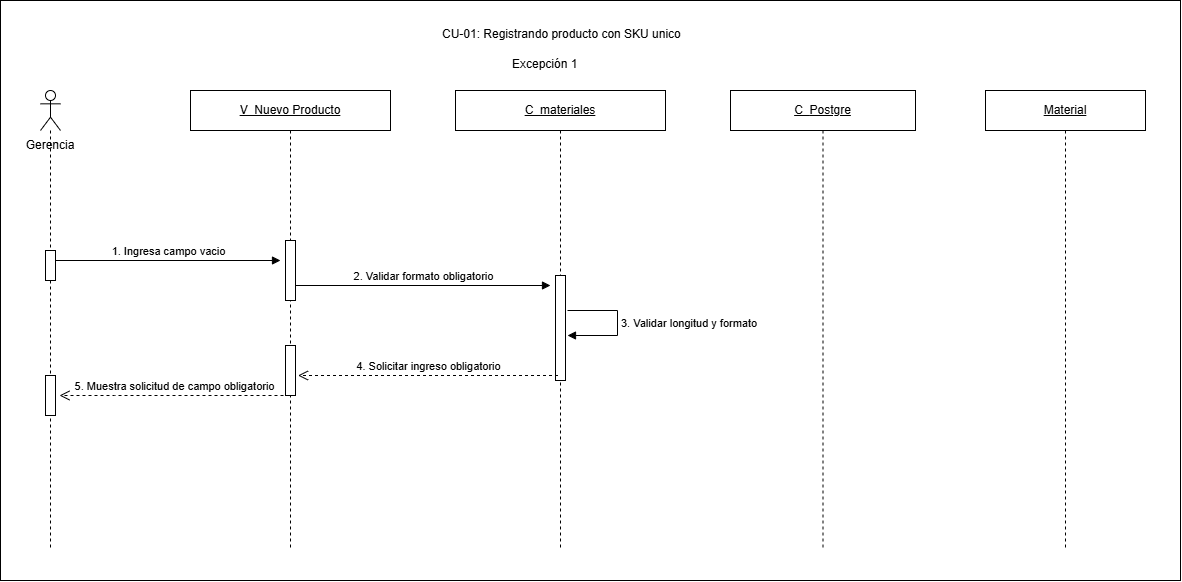

The diagram above was exported from draw.io. Its source (the exported page's mxGraphModel, read from the mxfile embedded in the PNG):
<mxGraphModel dx="1597" dy="788" grid="1" gridSize="10" guides="1" tooltips="1" connect="1" arrows="1" fold="1" page="1" pageScale="1" pageWidth="827" pageHeight="1169" math="0" shadow="0">
  <root>
    <mxCell id="0" />
    <mxCell id="1" parent="0" />
    <mxCell id="1jWFSSdgAM0ZNCAUijvu-1" parent="1" style="rounded=0;whiteSpace=wrap;html=1;" value="" vertex="1">
      <mxGeometry height="580" width="1180" x="240" y="95" as="geometry" />
    </mxCell>
    <mxCell id="1jWFSSdgAM0ZNCAUijvu-2" parent="1" style="text;html=1;whiteSpace=wrap;strokeColor=none;fillColor=none;align=center;verticalAlign=middle;rounded=0;" value="Gerencia" vertex="1">
      <mxGeometry height="30" width="80" x="250" y="225" as="geometry" />
    </mxCell>
    <mxCell id="1jWFSSdgAM0ZNCAUijvu-3" parent="1" style="shape=umlLifeline;perimeter=lifelinePerimeter;whiteSpace=wrap;html=1;container=1;dropTarget=0;collapsible=0;recursiveResize=0;outlineConnect=0;portConstraint=eastwest;participant=umlActor;" value="" vertex="1">
      <mxGeometry height="460" width="20" x="280" y="185" as="geometry" />
    </mxCell>
    <mxCell id="1jWFSSdgAM0ZNCAUijvu-4" parent="1jWFSSdgAM0ZNCAUijvu-3" style="html=1;points=[[0,0,0,0,5],[0,1,0,0,-5],[1,0,0,0,5],[1,1,0,0,-5]];perimeter=orthogonalPerimeter;outlineConnect=0;targetShapes=umlLifeline;portConstraint=eastwest;" value="" vertex="1">
      <mxGeometry height="30" width="10" x="5" y="160" as="geometry" />
    </mxCell>
    <mxCell id="1jWFSSdgAM0ZNCAUijvu-5" parent="1jWFSSdgAM0ZNCAUijvu-3" style="html=1;points=[[0,0,0,0,5],[0,1,0,0,-5],[1,0,0,0,5],[1,1,0,0,-5]];perimeter=orthogonalPerimeter;outlineConnect=0;targetShapes=umlLifeline;portConstraint=eastwest;" value="" vertex="1">
      <mxGeometry height="40" width="10" x="5" y="285" as="geometry" />
    </mxCell>
    <mxCell id="1jWFSSdgAM0ZNCAUijvu-6" parent="1" style="shape=umlLifeline;perimeter=lifelinePerimeter;whiteSpace=wrap;html=1;container=1;dropTarget=0;collapsible=0;recursiveResize=0;outlineConnect=0;portConstraint=eastwest;" value="&lt;u&gt;V_Nuevo Producto&lt;/u&gt;" vertex="1">
      <mxGeometry height="460" width="200" x="430" y="185" as="geometry" />
    </mxCell>
    <mxCell id="1jWFSSdgAM0ZNCAUijvu-7" parent="1jWFSSdgAM0ZNCAUijvu-6" style="html=1;points=[[0,0,0,0,5],[0,1,0,0,-5],[1,0,0,0,5],[1,1,0,0,-5]];perimeter=orthogonalPerimeter;outlineConnect=0;targetShapes=umlLifeline;portConstraint=eastwest;" value="" vertex="1">
      <mxGeometry height="60" width="10" x="95" y="150" as="geometry" />
    </mxCell>
    <mxCell id="1jWFSSdgAM0ZNCAUijvu-8" parent="1jWFSSdgAM0ZNCAUijvu-6" style="html=1;points=[[0,0,0,0,5],[0,1,0,0,-5],[1,0,0,0,5],[1,1,0,0,-5]];perimeter=orthogonalPerimeter;outlineConnect=0;targetShapes=umlLifeline;portConstraint=eastwest;" value="" vertex="1">
      <mxGeometry height="50" width="10" x="95" y="255" as="geometry" />
    </mxCell>
    <mxCell id="1jWFSSdgAM0ZNCAUijvu-9" parent="1" style="shape=umlLifeline;perimeter=lifelinePerimeter;whiteSpace=wrap;html=1;container=1;dropTarget=0;collapsible=0;recursiveResize=0;outlineConnect=0;portConstraint=eastwest;" value="&lt;u&gt;C_materiales&lt;/u&gt;" vertex="1">
      <mxGeometry height="460" width="210" x="695" y="185" as="geometry" />
    </mxCell>
    <mxCell id="1jWFSSdgAM0ZNCAUijvu-10" parent="1jWFSSdgAM0ZNCAUijvu-9" style="html=1;points=[[0,0,0,0,5],[0,1,0,0,-5],[1,0,0,0,5],[1,1,0,0,-5]];perimeter=orthogonalPerimeter;outlineConnect=0;targetShapes=umlLifeline;portConstraint=eastwest;" value="" vertex="1">
      <mxGeometry height="105" width="10" x="100" y="185" as="geometry" />
    </mxCell>
    <mxCell id="1jWFSSdgAM0ZNCAUijvu-12" parent="1" style="shape=umlLifeline;perimeter=lifelinePerimeter;whiteSpace=wrap;html=1;container=1;dropTarget=0;collapsible=0;recursiveResize=0;outlineConnect=0;portConstraint=eastwest;" value="&lt;u&gt;C_&lt;/u&gt;&lt;u&gt;Postgre&lt;/u&gt;" vertex="1">
      <mxGeometry height="460" width="185" x="970" y="185" as="geometry" />
    </mxCell>
    <mxCell id="1jWFSSdgAM0ZNCAUijvu-14" parent="1" style="shape=umlLifeline;perimeter=lifelinePerimeter;whiteSpace=wrap;html=1;container=1;dropTarget=0;collapsible=0;recursiveResize=0;outlineConnect=0;portConstraint=eastwest;" value="&lt;u&gt;Material&lt;/u&gt;" vertex="1">
      <mxGeometry height="460" width="160" x="1225" y="185" as="geometry" />
    </mxCell>
    <mxCell id="1jWFSSdgAM0ZNCAUijvu-16" edge="1" parent="1" source="1jWFSSdgAM0ZNCAUijvu-4" style="html=1;verticalAlign=bottom;endArrow=block;curved=0;rounded=0;" value="1. Ingresa campo vacio">
      <mxGeometry relative="1" as="geometry">
        <mxPoint x="300" y="355" as="sourcePoint" />
        <mxPoint x="520" y="355" as="targetPoint" />
      </mxGeometry>
    </mxCell>
    <mxCell id="1jWFSSdgAM0ZNCAUijvu-17" edge="1" parent="1" style="html=1;verticalAlign=bottom;endArrow=block;curved=0;rounded=0;" value="2. Validar formato obligatorio">
      <mxGeometry relative="1" as="geometry">
        <mxPoint x="535" y="380" as="sourcePoint" />
        <mxPoint x="790" y="380" as="targetPoint" />
      </mxGeometry>
    </mxCell>
    <mxCell id="1jWFSSdgAM0ZNCAUijvu-18" edge="1" parent="1" style="html=1;align=left;spacingLeft=2;endArrow=block;rounded=0;edgeStyle=orthogonalEdgeStyle;curved=0;" value="3. Validar longitud y formato">
      <mxGeometry relative="1" as="geometry">
        <Array as="points">
          <mxPoint x="857" y="405" />
          <mxPoint x="857" y="430" />
        </Array>
        <mxPoint x="807" y="405" as="sourcePoint" />
        <mxPoint x="807" y="430" as="targetPoint" />
      </mxGeometry>
    </mxCell>
    <mxCell id="1jWFSSdgAM0ZNCAUijvu-25" parent="1" style="text;whiteSpace=wrap;html=1;" value="CU-01: Registrando producto con SKU unico" vertex="1">
      <mxGeometry height="20" width="260" x="680" y="115" as="geometry" />
    </mxCell>
    <mxCell id="1jWFSSdgAM0ZNCAUijvu-27" edge="1" parent="1" style="html=1;verticalAlign=bottom;endArrow=open;dashed=1;endSize=8;curved=0;rounded=0;" value="4. Solicitar ingreso obligatorio">
      <mxGeometry relative="1" as="geometry">
        <mxPoint x="797.5" y="470" as="sourcePoint" />
        <mxPoint x="537.5" y="470" as="targetPoint" />
      </mxGeometry>
    </mxCell>
    <mxCell id="1jWFSSdgAM0ZNCAUijvu-28" edge="1" parent="1" style="html=1;verticalAlign=bottom;endArrow=open;dashed=1;endSize=8;curved=0;rounded=0;" value="5. Muestra solicitud de campo obligatorio">
      <mxGeometry relative="1" as="geometry">
        <Array as="points">
          <mxPoint x="354" y="490" />
        </Array>
        <mxPoint x="529" y="490" as="sourcePoint" />
        <mxPoint x="299" y="490" as="targetPoint" />
      </mxGeometry>
    </mxCell>
    <mxCell id="1jWFSSdgAM0ZNCAUijvu-30" parent="1" style="text;whiteSpace=wrap;html=1;" value="Excepción 1" vertex="1">
      <mxGeometry height="30" width="85" x="750" y="145" as="geometry" />
    </mxCell>
  </root>
</mxGraphModel>